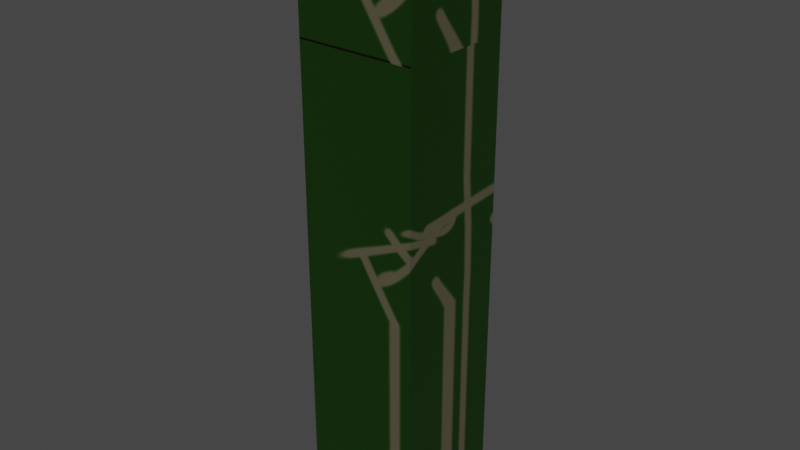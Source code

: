 # Source: bendything.blend  (saved by Blender 2.81.16; exported with 4.5.12 LTS)
import bpy
from mathutils import Matrix  # noqa: F401  (used for matrix-valued properties, if any)

bpy.ops.wm.read_factory_settings(use_empty=True)
scene = bpy.context.scene
scene.name = 'Scene'

# ---- collections
col_collection = bpy.data.collections.new('Collection'); scene.collection.children.link(col_collection)

# ---- images (referenced by path relative to the original .blend; pixels are not part of the script)
import os
ASSET_DIR = os.environ.get("B2B_ASSET_DIR", "")  # directory of the original .blend (textures are referenced by path, not embedded)
HERE = os.path.dirname(os.path.abspath(__file__))  # packed textures are extracted next to this script under _unpacked/

def load_image(name, relpath, width, height, colorspace="sRGB"):
    """Load a texture the original file referenced (path relative to the .blend, or extracted next to this script)."""
    p = next((c for c in (os.path.join(HERE, relpath), os.path.join(ASSET_DIR, relpath)) if relpath and os.path.exists(c)), "")
    if p:
        img = bpy.data.images.load(p, check_existing=True)
        img.name = name
    else:  # same state as the original file: an image datablock whose file is absent (Cycles renders it pink)
        img = bpy.data.images.new(name, width, height)
        img.source = "FILE"
        img.filepath = "//" + (relpath or name)
    img.colorspace_settings.name = colorspace
    return img
img_texture = load_image('texture', '_unpacked/texture.135f95b9.png', 1024, 1024, 'sRGB')

# ---- materials (node trees are filled in below, after node groups)
mat_material = bpy.data.materials.new('Material')
mat_material.alpha_threshold = 0.0
mat_material.use_transparent_shadow = False
mat_material.line_color = (0.0, 0.0, 0.0, 1.0)

# ---- material node trees
mat_material.use_nodes = True; mat_material.node_tree.nodes.clear()
_N = mat_material.node_tree.nodes; _L = mat_material.node_tree.links
n0 = _N.new('ShaderNodeOutputMaterial'); n0.name = 'Material Output'; n0.location = (300, 300)
n1 = _N.new('ShaderNodeBsdfPrincipled'); n1.name = 'Principled BSDF'; n1.location = (10, 300)
n1.distribution = 'GGX'
n1.subsurface_method = 'BURLEY'
n1.inputs[2].default_value = 0.4
n1.inputs[3].default_value = 1.45
n1.inputs[27].default_value = (0.0, 0.0, 0.0, 1.0)
n1.inputs[28].default_value = 1.0
n2 = _N.new('ShaderNodeTexImage'); n2.name = 'Image Texture'; n2.location = (-392, 256)
n2.image = img_texture
_L.new(n1.outputs[0], n0.inputs[0])
_L.new(n2.outputs[0], n1.inputs[0])
n0.is_active_output = True

# ---- world
world_world = bpy.data.worlds.new('World'); scene.world = world_world
world_world.use_nodes = True; world_world.node_tree.nodes.clear()
_N = world_world.node_tree.nodes; _L = world_world.node_tree.links
n0 = _N.new('ShaderNodeOutputWorld'); n0.name = 'World Output'; n0.location = (300, 300)
n1 = _N.new('ShaderNodeBackground'); n1.name = 'Background'; n1.location = (10, 300)
n1.inputs[0].default_value = (0.05088, 0.05088, 0.05088, 1.0)
_L.new(n1.outputs[0], n0.inputs[0])
n0.is_active_output = True
world_world.color = (0.05088, 0.05088, 0.05088)
world_world.use_sun_shadow = False
world_world.sun_shadow_jitter_overblur = 0.0

# ---- meshes
me_cube = bpy.data.meshes.new('Cube')
me_cube.from_pydata([(1.0, 1.0, 1.0), (1.0, 1.0, -1.0), (1.0, -1.0, 1.0), (1.0, -1.0, -1.0), (-1.0, 1.0, 1.0), (-1.0, 1.0, -1.0), (-1.0, -1.0, 1.0), (-1.0, -1.0, -1.0), (1.0, -1.0, 2.976), (-1.0, -1.0, 2.976), (1.0, 1.0, 2.976), (-1.0, 1.0, 2.976), (1.0, -1.0, 5.001), (-1.0, -1.0, 5.001), (1.0, 1.0, 5.001), (-1.0, 1.0, 5.001), (-1.0, 1.0, -2.976), (-1.0, -1.0, -2.976), (1.0, 1.0, -2.976), (1.0, -1.0, -2.976), (-1.0, 1.0, -5.001), (-1.0, -1.0, -5.001), (1.0, 1.0, -5.001), (1.0, -1.0, -5.001)], [], [(4, 6, 9, 11), (3, 2, 6, 7), (7, 6, 4, 5), (7, 5, 16, 17), (1, 0, 2, 3), (5, 4, 0, 1), (10, 11, 15, 14), (2, 0, 10, 8), (0, 4, 11, 10), (6, 2, 8, 9), (14, 15, 13, 12), (8, 10, 14, 12), (11, 9, 13, 15), (9, 8, 12, 13), (18, 19, 23, 22), (1, 3, 19, 18), (5, 1, 18, 16), (3, 7, 17, 19), (20, 22, 23, 21), (16, 18, 22, 20), (19, 17, 21, 23), (17, 16, 20, 21)])
_uv = me_cube.uv_layers.new(name='UVMap')
_uv.uv.foreach_set('vector', [0.625, 0.25, 0.625, 0.0, 0.625, 0.0, 0.625, 0.25, 0.375, 0.75, 0.625, 0.75, 0.625, 1.0, 0.375, 1.0, 0.375, 0.0, 0.625, 0.0, 0.625, 0.25, 0.375, 0.25, 0.375, 0.0, 0.375, 0.25, 0.375, 0.25, 0.375, 0.0, 0.375, 0.5, 0.625, 0.5, 0.625, 0.75, 0.375, 0.75, 0.375, 0.25, 0.625, 0.25, 0.625, 0.5, 0.375, 0.5, 0.625, 0.5, 0.625, 0.25, 0.625, 0.25, 0.625, 0.5, 0.625, 0.75, 0.625, 0.5, 0.625, 0.5, 0.625, 0.75, 0.625, 0.5, 0.625, 0.25, 0.625, 0.25, 0.625, 0.5, 0.625, 1.0, 0.625, 0.75, 0.625, 0.75, 0.625, 1.0, 0.627, 0.4961, 0.875, 0.5, 0.875, 0.75, 0.625, 0.75, 0.3691, 0.752, 0.3691, 0.498, 0.627, 0.4961, 0.625, 0.75, 0.625, 0.25, 0.625, 0.0, 0.625, 0.0, 0.625, 0.25, 0.3691, 1.0, 0.3691, 0.752, 0.625, 0.75, 0.625, 1.0, 0.375, 0.5, 0.375, 0.75, 0.375, 0.75, 0.375, 0.5, 0.375, 0.5, 0.375, 0.75, 0.375, 0.75, 0.375, 0.5, 0.375, 0.25, 0.375, 0.5, 0.375, 0.5, 0.375, 0.25, 0.375, 0.75, 0.375, 1.0, 0.375, 1.0, 0.375, 0.75, 0.125, 0.5, 0.375, 0.5, 0.375, 0.75, 0.125, 0.75, 0.375, 0.25, 0.375, 0.5, 0.375, 0.5, 0.375, 0.25, 0.375, 0.75, 0.375, 1.0, 0.375, 1.0, 0.375, 0.75, 0.375, 0.0, 0.375, 0.25, 0.375, 0.25, 0.375, 0.0])
me_cube.materials.append(mat_material)
me_cube.use_remesh_preserve_volume = False
me_cube.use_remesh_preserve_attributes = False
me_cube.use_mirror_vertex_groups = False
me_cube.update()
arm_armature = bpy.data.armatures.new('Armature')  # bones are not reproduced

# ---- objects
ob_cube = bpy.data.objects.new('Cube', me_cube)
ob_armature = bpy.data.objects.new('Armature', arm_armature)

# ---- transforms, parenting, visibility, modifiers, constraints
ob_cube.parent = ob_armature
ob_cube.location = (0.0, 0.0, 0.0)
ob_cube.lock_rotations_4d = False
ob_cube.empty_display_type = 'ARROWS'
ob_cube.lineart.crease_threshold = 0.0
_vg = ob_cube.vertex_groups.new(name='Bone')
for _i, _w in zip([0, 1, 2, 3, 4, 5, 6, 7, 8, 9, 10, 11, 16, 17, 18, 19, 20, 21, 22, 23], [0.4975, 0.9116, 0.4976, 0.9116, 0.4975, 0.9116, 0.4976, 0.9116, 0.05206, 0.0521, 0.05019, 0.05016, 0.9557, 0.9556, 0.9556, 0.9557, 0.9672, 0.9667, 0.9667, 0.9672]): _vg.add([_i], _w, 'REPLACE')
_vg = ob_cube.vertex_groups.new(name='Bone.001')
for _i, _w in zip([0, 1, 2, 3, 4, 5, 6, 7, 8, 9, 10, 11, 16, 17, 18, 19, 20, 21, 22, 23], [0.4485, 0.07894, 0.4486, 0.07894, 0.4485, 0.07893, 0.4486, 0.07895, 0.04389, 0.04396, 0.0405, 0.04045, 0.02915, 0.02929, 0.02928, 0.02915, 0.008613, 0.00952, 0.009518, 0.008615]): _vg.add([_i], _w, 'REPLACE')
_vg = ob_cube.vertex_groups.new(name='Bone.002')
for _i, _w in zip([0, 2, 4, 6, 8, 9, 10, 11, 12, 13, 14, 15], [0.04806, 0.04735, 0.04802, 0.04741, 0.8148, 0.8154, 0.8215, 0.8211, 0.1305, 0.1391, 0.1331, 0.1263]): _vg.add([_i], _w, 'REPLACE')
_vg = ob_cube.vertex_groups.new(name='Bone.003')
for _i, _w in zip([8, 9, 10, 11, 12, 13, 14, 15], [0.08622, 0.08551, 0.08304, 0.08355, 0.8537, 0.8441, 0.8514, 0.8589]): _vg.add([_i], _w, 'REPLACE')
_m = ob_cube.modifiers.new('Armature', 'ARMATURE')
_m.object = ob_armature
ob_armature.location = (0.0, 0.0, 0.0)
ob_armature.lineart.crease_threshold = 0.0

# ---- collection membership
col_collection.objects.link(ob_cube)
col_collection.objects.link(ob_armature)

# ---- scene / render settings (as saved in the file)
scene.frame_start = 1; scene.frame_end = 250; scene.frame_set(0)
scene.render.engine = 'BLENDER_EEVEE_NEXT'
scene.cycles.use_denoising = False
scene.cycles.samples = 128
scene.cycles.sampling_pattern = 'TABULATED_SOBOL'
scene.cycles.use_adaptive_sampling = False
scene.cycles.use_light_tree = False
scene.view_settings.view_transform = 'Filmic'
bpy.context.view_layer.update()

# ---- added for rendering (the .blend has no active camera and no usable light): camera, sun
cam_auto = bpy.data.cameras.new('AutoCamera')
cam_auto.lens = 50.0
cam_auto.sensor_width = 36.0
cam_auto.clip_end = 1000.0
ob_auto_camera = bpy.data.objects.new('AutoCamera', cam_auto)
scene.collection.objects.link(ob_auto_camera)
ob_auto_camera.location = (9.63423, -11.5782, 7.71342)
ob_auto_camera.rotation_euler = (1.09748, -7.21219e-08, 0.694738)
scene.camera = ob_auto_camera
light_auto_sun = bpy.data.lights.new('AutoSun', 'SUN')
light_auto_sun.energy = 3.0
light_auto_sun.angle = 0.0523599
ob_auto_sun = bpy.data.objects.new('AutoSun', light_auto_sun)
scene.collection.objects.link(ob_auto_sun)
ob_auto_sun.rotation_euler = (0.872665, 0.174533, 0.523599)
bpy.context.view_layer.update()
